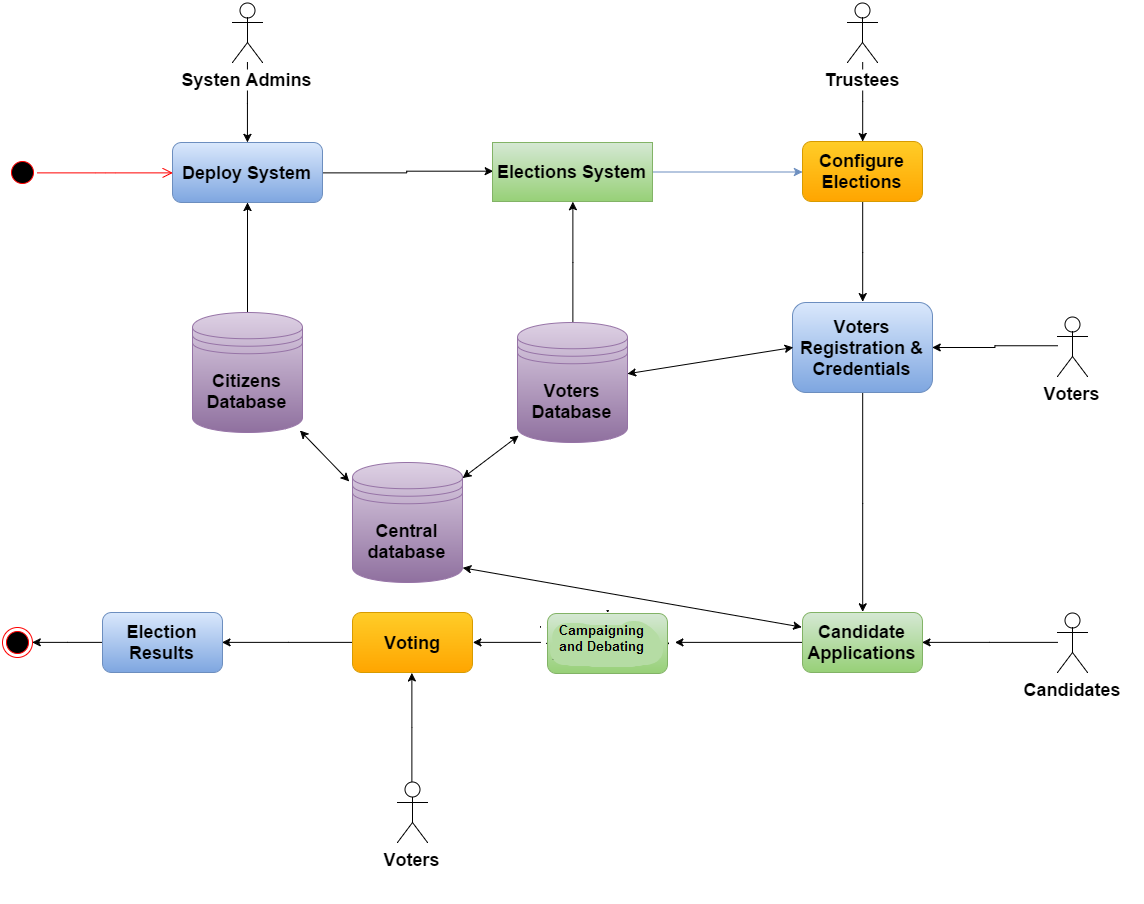

The diagram above was exported from draw.io. Its source (the exported page's mxGraphModel, read from the mxfile embedded in the PNG):
<mxGraphModel dx="1892" dy="2359" grid="1" gridSize="10" guides="1" tooltips="1" connect="1" arrows="1" fold="1" page="0" pageScale="1.5" pageWidth="826" pageHeight="1169" background="#ffffff" math="0">
  <root>
    <mxCell id="0" />
    <mxCell id="1" parent="0" />
    <mxCell id="2" style="edgeStyle=orthogonalEdgeStyle;rounded=0;html=1;entryX=0;entryY=0.5;" edge="1" source="3" target="9" parent="1">
      <mxGeometry x="300" y="-1057.3050847457625" as="geometry" />
    </mxCell>
    <mxCell id="3" value="&lt;font style=&quot;font-size: 18px&quot;&gt;&lt;b&gt;Deploy System&lt;/b&gt;&lt;/font&gt;" style="whiteSpace=wrap;html=1;plain-blue;rounded=1;glass=0;" vertex="1" parent="1">
      <mxGeometry x="150" y="-1086" width="150" height="60" as="geometry" />
    </mxCell>
    <mxCell id="4" value="" style="ellipse;html=1;shape=startState;fillColor=#000000;strokeColor=#ff0000;" vertex="1" parent="1">
      <mxGeometry x="-15" y="-1071" width="30" height="30" as="geometry" />
    </mxCell>
    <mxCell id="5" value="" style="edgeStyle=orthogonalEdgeStyle;html=1;verticalAlign=bottom;endArrow=open;endSize=8;strokeColor=#ff0000;entryX=0;entryY=0.5;" edge="1" source="4" target="3" parent="1">
      <mxGeometry x="14.994933550191035" y="-1055.6101694915253" as="geometry">
        <mxPoint y="-981" as="targetPoint" />
        <Array as="points" />
      </mxGeometry>
    </mxCell>
    <mxCell id="6" value="" style="edgeStyle=orthogonalEdgeStyle;rounded=0;html=1;" edge="1" source="7" target="3" parent="1">
      <mxGeometry x="225" y="-1026" as="geometry" />
    </mxCell>
    <mxCell id="7" value="&lt;font style=&quot;font-size: 18px&quot;&gt;&lt;b&gt;Citizens Database&lt;/b&gt;&lt;/font&gt;" style="shape=datastore;whiteSpace=wrap;html=1;plain-purple" vertex="1" parent="1">
      <mxGeometry x="170" y="-916" width="110" height="120" as="geometry" />
    </mxCell>
    <mxCell id="8" style="edgeStyle=orthogonalEdgeStyle;rounded=0;html=1;plain-blue" edge="1" source="9" parent="1">
      <mxGeometry x="630" y="-1056.5" as="geometry">
        <mxPoint x="780" y="-1056.5" as="targetPoint" />
      </mxGeometry>
    </mxCell>
    <mxCell id="9" value="&lt;font style=&quot;font-size: 18px&quot;&gt;&lt;b&gt;Elections System&lt;/b&gt;&lt;/font&gt;" style="whiteSpace=wrap;html=1;rounded=0;glass=0;plain-green" vertex="1" parent="1">
      <mxGeometry x="470" y="-1086" width="160" height="59" as="geometry" />
    </mxCell>
    <mxCell id="10" style="edgeStyle=orthogonalEdgeStyle;rounded=0;html=1;entryX=0.5;entryY=1;" edge="1" source="11" target="9" parent="1">
      <mxGeometry x="550.3728813559323" y="-1026.7966101694915" as="geometry" />
    </mxCell>
    <mxCell id="11" value="&lt;font style=&quot;font-size: 18px&quot;&gt;&lt;b&gt;Voters Database&lt;/b&gt;&lt;/font&gt;" style="shape=datastore;whiteSpace=wrap;html=1;plain-purple" vertex="1" parent="1">
      <mxGeometry x="495" y="-906" width="110" height="120" as="geometry" />
    </mxCell>
    <mxCell id="12" style="edgeStyle=orthogonalEdgeStyle;rounded=0;html=1;exitX=0.5;exitY=1;entryX=0.5;entryY=1;" edge="1" source="14" target="14" parent="1">
      <mxGeometry x="840.2033898305085" y="-1026.7966101694915" as="geometry" />
    </mxCell>
    <mxCell id="13" style="edgeStyle=orthogonalEdgeStyle;rounded=0;html=1;entryX=0.5;entryY=0;" edge="1" source="14" target="22" parent="1">
      <mxGeometry x="840.2033898305085" y="-1027.0000000000002" as="geometry" />
    </mxCell>
    <mxCell id="14" value="&lt;font style=&quot;font-size: 18px&quot;&gt;&lt;b&gt;Configure Elections&lt;/b&gt;&lt;/font&gt;" style="rounded=1;whiteSpace=wrap;html=1;glass=0;plain-orange" vertex="1" parent="1">
      <mxGeometry x="780" y="-1087" width="120" height="60" as="geometry" />
    </mxCell>
    <mxCell id="15" style="edgeStyle=orthogonalEdgeStyle;rounded=0;html=1;" edge="1" source="16" target="14" parent="1">
      <mxGeometry x="840.2033898305085" y="-1166.0000000000002" as="geometry" />
    </mxCell>
    <mxCell id="16" value="&lt;font style=&quot;font-size: 18px&quot;&gt;&lt;b&gt;Trustees&lt;/b&gt;&lt;/font&gt;" style="shape=umlActor;verticalLabelPosition=bottom;labelBackgroundColor=#ffffff;verticalAlign=top;html=1;rounded=0;glass=0;" vertex="1" parent="1">
      <mxGeometry x="825" y="-1226" width="30" height="60" as="geometry" />
    </mxCell>
    <mxCell id="17" style="edgeStyle=orthogonalEdgeStyle;rounded=0;html=1;entryX=1;entryY=0.5;" edge="1" source="18" target="34" parent="1">
      <mxGeometry x="450.37288135593235" y="-586.1186440677966" as="geometry" />
    </mxCell>
    <mxCell id="18" value="&lt;font style=&quot;font-size: 18px&quot;&gt;&lt;b&gt;Candidate Applications&lt;/b&gt;&lt;/font&gt;" style="rounded=1;whiteSpace=wrap;html=1;glass=0;plain-green" vertex="1" parent="1">
      <mxGeometry x="780" y="-616" width="120" height="60" as="geometry" />
    </mxCell>
    <mxCell id="19" style="edgeStyle=orthogonalEdgeStyle;rounded=0;html=1;entryX=1;entryY=0.5;" edge="1" source="20" target="18" parent="1">
      <mxGeometry x="899.5254237288136" y="-586.1186440677966" as="geometry" />
    </mxCell>
    <mxCell id="20" value="&lt;font style=&quot;font-size: 18px&quot;&gt;&lt;b&gt;Candidates&lt;/b&gt;&lt;/font&gt;" style="shape=umlActor;verticalLabelPosition=bottom;labelBackgroundColor=#ffffff;verticalAlign=top;html=1;rounded=0;glass=0;" vertex="1" parent="1">
      <mxGeometry x="1035" y="-616" width="30" height="60" as="geometry" />
    </mxCell>
    <mxCell id="21" style="edgeStyle=orthogonalEdgeStyle;rounded=0;html=1;entryX=0.5;entryY=0;" edge="1" source="22" target="18" parent="1">
      <mxGeometry x="840.2033898305085" y="-836" as="geometry" />
    </mxCell>
    <mxCell id="22" value="&lt;font style=&quot;font-size: 18px&quot;&gt;&lt;b&gt;Voters Registration &amp;amp; Credentials&lt;/b&gt;&lt;/font&gt;" style="rounded=1;whiteSpace=wrap;html=1;glass=0;plain-blue" vertex="1" parent="1">
      <mxGeometry x="770" y="-926" width="140" height="90" as="geometry" />
    </mxCell>
    <mxCell id="23" style="edgeStyle=orthogonalEdgeStyle;rounded=0;html=1;entryX=1;entryY=0.5;" edge="1" source="25" target="22" parent="1">
      <mxGeometry x="899.5254237288136" y="-896.186440677966" as="geometry" />
    </mxCell>
    <mxCell id="24" style="edgeStyle=orthogonalEdgeStyle;rounded=0;html=1;exitX=0;exitY=1;exitPerimeter=0;entryX=0;entryY=1;entryPerimeter=0;" edge="1" source="25" target="25" parent="1">
      <mxGeometry x="1035.1186440677966" y="-852.2203389830509" as="geometry" />
    </mxCell>
    <mxCell id="25" value="&lt;span style=&quot;font-size: 18px ; line-height: 21.6px&quot;&gt;&lt;b&gt;Voters&lt;/b&gt;&lt;/span&gt;" style="shape=umlActor;verticalLabelPosition=bottom;labelBackgroundColor=#ffffff;verticalAlign=top;html=1;rounded=0;glass=0;" vertex="1" parent="1">
      <mxGeometry x="1035" y="-912" width="30" height="60" as="geometry" />
    </mxCell>
    <mxCell id="26" value="" style="endArrow=classic;startArrow=classic;html=1;entryX=0;entryY=0.5;" edge="1" source="11" target="22" parent="1">
      <mxGeometry x="605" y="-881.0338983050847" width="50" height="50" as="geometry">
        <mxPoint x="605" y="-796" as="sourcePoint" />
        <mxPoint x="675.7106781186548" y="-846" as="targetPoint" />
      </mxGeometry>
    </mxCell>
    <mxCell id="27" value="&lt;font style=&quot;font-size: 18px&quot;&gt;&lt;b&gt;Central database&lt;/b&gt;&lt;/font&gt;" style="shape=datastore;whiteSpace=wrap;html=1;plain-purple" vertex="1" parent="1">
      <mxGeometry x="330" y="-766" width="110" height="120" as="geometry" />
    </mxCell>
    <mxCell id="28" value="" style="endArrow=classic;startArrow=classic;html=1;entryX=0.01;entryY=0.936;entryPerimeter=0;exitX=1.002;exitY=0.135;exitPerimeter=0;" edge="1" source="27" target="11" parent="1">
      <mxGeometry x="440.2033898305085" y="-792.8983050847457" width="50" height="50" as="geometry">
        <mxPoint x="470" y="-706" as="sourcePoint" />
        <mxPoint x="520" y="-756" as="targetPoint" />
      </mxGeometry>
    </mxCell>
    <mxCell id="29" value="" style="endArrow=classic;startArrow=classic;html=1;entryX=0.977;entryY=0.977;entryPerimeter=0;exitX=-0.031;exitY=0.164;exitPerimeter=0;" edge="1" source="27" target="7" parent="1">
      <mxGeometry x="277.49152542372894" y="-797.9830508474574" width="50" height="50" as="geometry">
        <mxPoint x="220" y="-696" as="sourcePoint" />
        <mxPoint x="270" y="-746" as="targetPoint" />
      </mxGeometry>
    </mxCell>
    <mxCell id="30" value="" style="endArrow=classic;startArrow=classic;html=1;exitX=1.002;exitY=0.871;exitPerimeter=0;entryX=0;entryY=0.25;" edge="1" source="27" target="18" parent="1">
      <mxGeometry x="440.2033898305085" y="-660.6949152542372" width="50" height="50" as="geometry">
        <mxPoint x="570" y="-646" as="sourcePoint" />
        <mxPoint x="620" y="-696" as="targetPoint" />
      </mxGeometry>
    </mxCell>
    <mxCell id="31" style="edgeStyle=orthogonalEdgeStyle;rounded=0;html=1;entryX=0.5;entryY=0;" edge="1" source="32" target="3" parent="1">
      <mxGeometry x="224.9491525423732" y="-1166.0000000000002" as="geometry" />
    </mxCell>
    <mxCell id="32" value="&lt;font style=&quot;font-size: 18px&quot;&gt;&lt;b&gt;Systen Admins&lt;/b&gt;&lt;/font&gt;" style="shape=umlActor;verticalLabelPosition=bottom;labelBackgroundColor=#ffffff;verticalAlign=top;html=1;rounded=0;glass=0;" vertex="1" parent="1">
      <mxGeometry x="210" y="-1226" width="30" height="60" as="geometry" />
    </mxCell>
    <mxCell id="33" style="edgeStyle=orthogonalEdgeStyle;rounded=0;html=1;entryX=1;entryY=0.5;" edge="1" source="34" target="39" parent="1">
      <mxGeometry x="199.52542372881362" y="-586.1186440677966" as="geometry" />
    </mxCell>
    <mxCell id="34" value="&lt;font style=&quot;font-size: 18px&quot;&gt;&lt;b&gt;Voting&lt;/b&gt;&lt;/font&gt;" style="rounded=1;whiteSpace=wrap;html=1;glass=0;plain-orange" vertex="1" parent="1">
      <mxGeometry x="330" y="-616" width="120" height="60" as="geometry" />
    </mxCell>
    <mxCell id="35" style="edgeStyle=orthogonalEdgeStyle;rounded=0;html=1;entryX=0.5;entryY=1;" edge="1" source="37" target="34" parent="1">
      <mxGeometry x="389.3559322033898" y="-555.6101694915253" as="geometry" />
    </mxCell>
    <mxCell id="36" style="edgeStyle=orthogonalEdgeStyle;rounded=0;html=1;exitX=0.5;exitY=0.5;exitPerimeter=0;entryX=0.5;entryY=0.5;entryPerimeter=0;" edge="1" source="37" target="37" parent="1">
      <mxGeometry x="389.3559322033898" y="-416.62711864406765" as="geometry" />
    </mxCell>
    <mxCell id="37" value="&lt;span style=&quot;font-size: 18px ; line-height: 21.6px&quot;&gt;&lt;b&gt;Voters&lt;/b&gt;&lt;/span&gt;" style="shape=umlActor;verticalLabelPosition=bottom;labelBackgroundColor=#ffffff;verticalAlign=top;html=1;rounded=0;glass=0;" vertex="1" parent="1">
      <mxGeometry x="375" y="-446" width="30" height="60" as="geometry" />
    </mxCell>
    <mxCell id="38" style="edgeStyle=orthogonalEdgeStyle;rounded=0;html=1;entryX=1;entryY=0.5;" edge="1" source="39" target="40" parent="1">
      <mxGeometry x="9.694915254237458" y="-586.1186440677966" as="geometry" />
    </mxCell>
    <mxCell id="39" value="&lt;font style=&quot;font-size: 18px&quot;&gt;&lt;b&gt;Election Results&lt;/b&gt;&lt;/font&gt;" style="whiteSpace=wrap;html=1;rounded=1;glass=0;plain-blue" vertex="1" parent="1">
      <mxGeometry x="80" y="-616" width="120" height="60" as="geometry" />
    </mxCell>
    <mxCell id="40" value="" style="ellipse;html=1;shape=endState;fillColor=#000000;strokeColor=#ff0000;rounded=1;glass=0;" vertex="1" parent="1">
      <mxGeometry x="-20" y="-601" width="30" height="30" as="geometry" />
    </mxCell>
  </root>
</mxGraphModel>